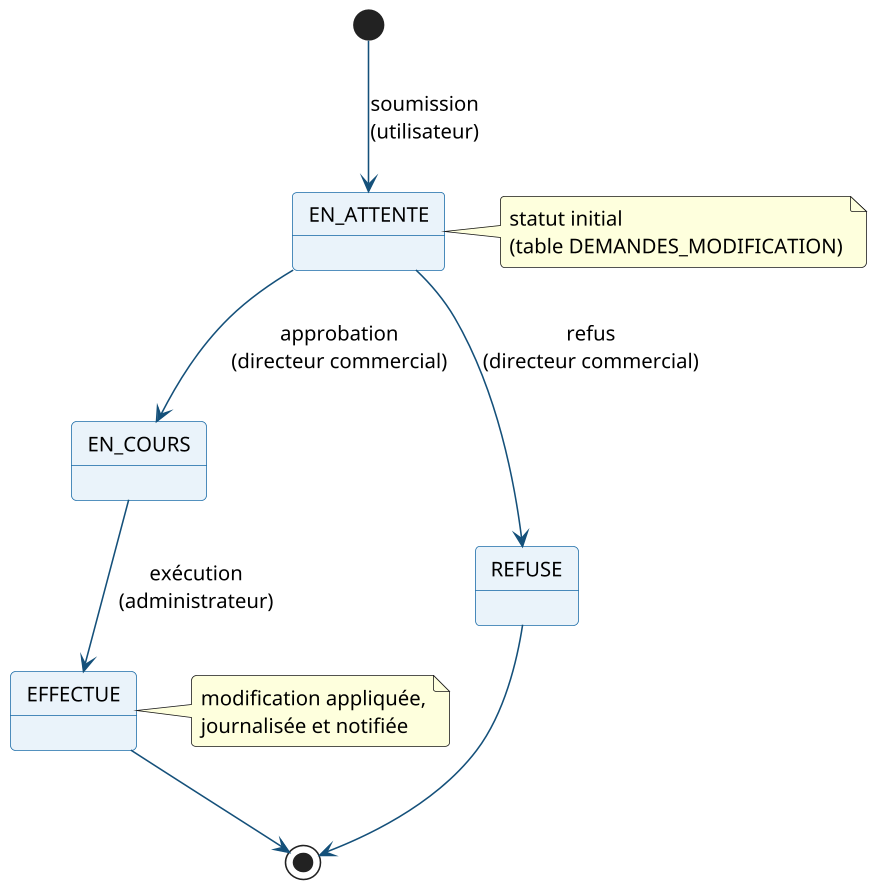

The diagram above was rendered by PlantUML. Its source (embedded in the PNG):
@startuml

skinparam dpi 150
skinparam shadowing false
skinparam DefaultFontName Arial
skinparam DefaultFontSize 13
skinparam ArrowColor #14507A
skinparam roundCorner 6

skinparam state {
  BackgroundColor #EAF3FA
  BorderColor #1B6CA8
}
[*] --> EN_ATTENTE : soumission\n(utilisateur)
EN_ATTENTE --> EN_COURS : approbation\n(directeur commercial)
EN_ATTENTE --> REFUSE : refus\n(directeur commercial)
EN_COURS --> EFFECTUE : exécution\n(administrateur)
EFFECTUE --> [*]
REFUSE --> [*]
note right of EN_ATTENTE : statut initial\n(table DEMANDES_MODIFICATION)
note right of EFFECTUE : modification appliquée,\njournalisée et notifiée
@enduml